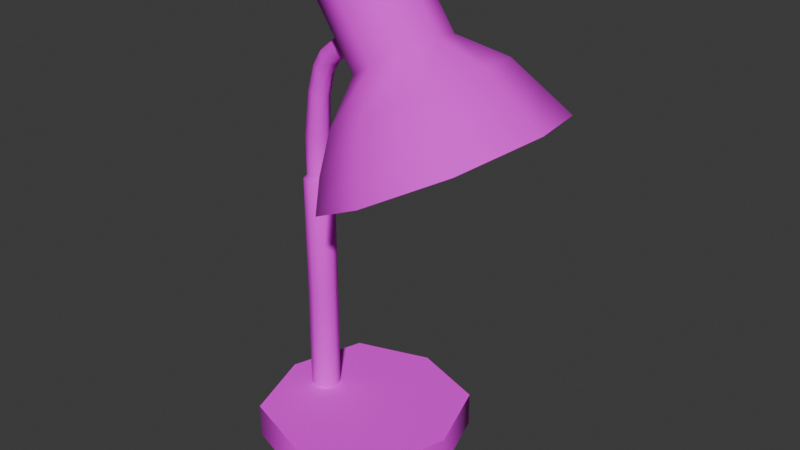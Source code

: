 # Source: desk_lamp.blend  (saved by Blender 4.4.30; exported with 4.5.12 LTS)
import bpy
from mathutils import Matrix  # noqa: F401  (used for matrix-valued properties, if any)

bpy.ops.wm.read_factory_settings(use_empty=True)
scene = bpy.context.scene
scene.name = 'Scene'

# ---- collections
col_collection = bpy.data.collections.new('Collection'); scene.collection.children.link(col_collection)

# ---- images (referenced by path relative to the original .blend; pixels are not part of the script)
import os
ASSET_DIR = os.environ.get("B2B_ASSET_DIR", "")  # directory of the original .blend (textures are referenced by path, not embedded)
HERE = os.path.dirname(os.path.abspath(__file__))  # packed textures are extracted next to this script under _unpacked/

def load_image(name, relpath, width, height, colorspace="sRGB"):
    """Load a texture the original file referenced (path relative to the .blend, or extracted next to this script)."""
    p = next((c for c in (os.path.join(HERE, relpath), os.path.join(ASSET_DIR, relpath)) if relpath and os.path.exists(c)), "")
    if p:
        img = bpy.data.images.load(p, check_existing=True)
        img.name = name
    else:  # same state as the original file: an image datablock whose file is absent (Cycles renders it pink)
        img = bpy.data.images.new(name, width, height)
        img.source = "FILE"
        img.filepath = "//" + (relpath or name)
    img.colorspace_settings.name = colorspace
    return img
img_desk_lamp = load_image('desk_lamp', 'desk_lamp.png', 1024, 1024, 'sRGB')

# ---- materials (node trees are filled in below, after node groups)
mat_desk_lamp = bpy.data.materials.new('desk_lamp')

# ---- material node trees
mat_desk_lamp.use_nodes = True; mat_desk_lamp.node_tree.nodes.clear()
_N = mat_desk_lamp.node_tree.nodes; _L = mat_desk_lamp.node_tree.links
n0 = _N.new('ShaderNodeBsdfPrincipled'); n0.name = 'Principled BSDF'; n0.location = (10, 300)
n0.inputs[2].default_value = 1.0
n1 = _N.new('ShaderNodeOutputMaterial'); n1.name = 'Material Output'; n1.location = (300, 300)
n2 = _N.new('ShaderNodeTexImage'); n2.name = 'Image Texture'; n2.location = (-280, 280)
n2.image = img_desk_lamp
_L.new(n0.outputs[0], n1.inputs[0])
_L.new(n2.outputs[0], n0.inputs[0])
n1.is_active_output = True

# ---- world
world_world = bpy.data.worlds.new('World'); scene.world = world_world
world_world.use_nodes = True; world_world.node_tree.nodes.clear()
_N = world_world.node_tree.nodes; _L = world_world.node_tree.links
n0 = _N.new('ShaderNodeOutputWorld'); n0.name = 'World Output'; n0.location = (300, 300)
n1 = _N.new('ShaderNodeBackground'); n1.name = 'Background'; n1.location = (10, 300)
n1.inputs[0].default_value = (0.05088, 0.05088, 0.05088, 1.0)
_L.new(n1.outputs[0], n0.inputs[0])
n0.is_active_output = True
world_world.color = (0.05088, 0.05088, 0.05088)
world_world.sun_shadow_jitter_overblur = 0.0

# ---- meshes
me_plane = bpy.data.meshes.new('Plane')
me_plane.from_pydata([(-0.4947, -0.2776, 0.0003253), (0.09782, -0.2776, 0.0003253), (-0.4947, 0.3148, 0.0003253), (0.09782, 0.3148, 0.0003253), (-0.5934, 0.0186, 0.0003253), (-0.1984, -0.3764, 0.0003253), (0.1966, 0.0186, 0.0003253), (-0.1984, 0.4136, 0.0003253), (-0.1984, 0.0186, 0.0003253), (-0.4947, -0.2776, 0.1377), (0.09782, -0.2776, 0.1377), (-0.4947, 0.3148, 0.1377), (0.09782, 0.3148, 0.1377), (-0.5934, 0.0186, 0.1377), (-0.1984, -0.3764, 0.1377), (0.1966, 0.0186, 0.1377), (-0.1984, 0.4136, 0.1377), (-0.1984, 0.0186, 0.1377), (-0.4531, -0.02235, 0.138), (-0.3712, -0.02235, 0.1373), (-0.4531, 0.05955, 0.138), (-0.3712, 0.05955, 0.1373), (-0.4667, 0.0186, 0.1382), (-0.4121, -0.03601, 0.1377), (-0.3575, 0.0186, 0.1372), (-0.4121, 0.0732, 0.1377), (0.5154, 0.02081, 1.453), (-0.4505, -0.02236, 0.5812), (-0.3686, -0.02236, 0.5807), (-0.4505, 0.05955, 0.5812), (-0.3686, 0.05955, 0.5807), (-0.4641, 0.0186, 0.5813), (-0.4095, -0.03601, 0.581), (-0.3549, 0.0186, 0.5807), (-0.4095, 0.0732, 0.581), (-0.4419, -0.01411, 1.226), (-0.4527, -0.02236, 1.053), (-0.3708, -0.02236, 1.054), (-0.4527, 0.05955, 1.053), (-0.3708, 0.05955, 1.054), (-0.4664, 0.0186, 1.053), (-0.4118, -0.03601, 1.054), (-0.3572, 0.0186, 1.054), (-0.4118, 0.0732, 1.054), (-0.4214, -0.01001, 1.403), (-0.3766, -0.01411, 1.222), (-0.4419, 0.05131, 1.226), (-0.3766, 0.05131, 1.222), (-0.4528, 0.0186, 1.226), (-0.4092, -0.02502, 1.224), (-0.3657, 0.0186, 1.222), (-0.4092, 0.06222, 1.224), (-0.3916, -0.01001, 1.504), (-0.3663, -0.01001, 1.387), (-0.4214, 0.04721, 1.403), (-0.3663, 0.04721, 1.387), (-0.4305, 0.0186, 1.406), (-0.3938, -0.01955, 1.395), (-0.3571, 0.0186, 1.385), (-0.3938, 0.05675, 1.395), (-0.3555, -0.01001, 1.563), (-0.3436, -0.01001, 1.473), (-0.3916, 0.04721, 1.504), (-0.3436, 0.04721, 1.473), (-0.3996, 0.0186, 1.51), (-0.3676, -0.01955, 1.489), (-0.3356, 0.0186, 1.468), (-0.3676, 0.05675, 1.489), (-0.2956, -0.01129, 1.612), (-0.3159, -0.01001, 1.522), (-0.3555, 0.04721, 1.563), (-0.3159, 0.04721, 1.522), (-0.362, 0.0186, 1.57), (-0.3357, -0.01955, 1.543), (-0.3093, 0.0186, 1.515), (-0.3357, 0.05675, 1.543), (-0.2248, -0.02179, 1.681), (-0.2581, -0.01129, 1.566), (-0.2956, 0.04849, 1.612), (-0.2581, 0.04849, 1.566), (-0.3019, 0.0186, 1.62), (-0.2769, -0.02125, 1.589), (-0.2519, 0.0186, 1.558), (-0.2769, 0.05845, 1.589), (-0.443, 0.04999, 1.067), (-0.1801, -0.02179, 1.614), (-0.2248, 0.05899, 1.681), (-0.1801, 0.05899, 1.614), (-0.2323, 0.0186, 1.692), (-0.2025, -0.03525, 1.647), (-0.1727, 0.0186, 1.602), (-0.2025, 0.07245, 1.647), (0.4278, -0.2759, 1.406), (-0.4534, 0.0186, 1.067), (-0.3802, -0.01279, 1.067), (-0.3697, 0.0186, 1.067), (-0.3802, 0.04999, 1.067), (-0.443, -0.01279, 1.067), (-0.4116, 0.06046, 1.067), (-0.4116, -0.02326, 1.067), (-0.1782, -0.02179, 1.955), (-0.2497, -0.02179, 1.917), (-0.1782, 0.05899, 1.955), (-0.2497, 0.05899, 1.917), (-0.1663, 0.0186, 1.961), (-0.2139, -0.03525, 1.936), (-0.2616, 0.0186, 1.911), (-0.2139, 0.07245, 1.936), (-0.2139, 0.0186, 1.936), (-0.1434, 0.0186, 1.918), (-0.1553, -0.02179, 1.911), (-0.191, -0.03525, 1.893), (-0.2268, -0.02179, 1.874), (-0.2387, 0.0186, 1.867), (-0.2268, 0.05899, 1.874), (-0.191, 0.07245, 1.893), (-0.1553, 0.05899, 1.911), (-0.03056, 0.0186, 1.951), (-0.06802, -0.1085, 1.932), (-0.1804, -0.1508, 1.872), (-0.2928, -0.1085, 1.813), (-0.3303, 0.0186, 1.793), (-0.2928, 0.1457, 1.813), (-0.1804, 0.188, 1.872), (-0.06802, 0.1457, 1.932), (0.1438, 0.0186, 1.7), (0.1069, -0.1085, 1.679), (-0.003746, -0.1508, 1.616), (-0.1144, -0.1085, 1.554), (-0.1513, 0.0186, 1.533), (-0.1144, 0.1457, 1.554), (-0.003746, 0.188, 1.616), (0.1069, 0.1457, 1.679), (0.4386, 0.0186, 1.558), (0.3298, 0.0186, 1.644), (0.2636, -0.2096, 1.607), (0.06484, -0.2857, 1.495), (-0.1339, -0.2096, 1.383), (-0.2001, 0.0186, 1.345), (-0.1339, 0.2468, 1.383), (0.06484, 0.3229, 1.495), (0.2636, 0.2468, 1.607), (0.5497, 0.02076, 1.472), (0.3567, -0.2634, 1.512), (0.1112, -0.3574, 1.373), (-0.1343, -0.2634, 1.235), (-0.2162, 0.0186, 1.188), (-0.1343, 0.3006, 1.235), (0.1112, 0.3946, 1.373), (0.3567, 0.3006, 1.512), (0.4534, -0.3052, 1.42), (0.167, -0.4136, 1.264), (-0.1189, -0.3045, 1.108), (-0.2134, 0.02177, 1.055), (-0.1171, 0.3478, 1.106), (0.1693, 0.4561, 1.262), (0.4552, 0.347, 1.419), (0.1353, 0.3929, 1.33), (0.1671, -0.3745, 1.264), (-0.09308, -0.2752, 1.122), (-0.1791, 0.02173, 1.073), (-0.0915, 0.3184, 1.12), (0.1692, 0.417, 1.262), (0.4294, 0.3178, 1.405), (0.3796, 0.2997, 1.464), (-0.1918, 0.0217, 1.153), (-0.1095, 0.3003, 1.197), (0.1333, -0.3504, 1.332), (-0.111, -0.2571, 1.198), (0.4604, 0.02084, 1.509), (0.3781, -0.2578, 1.465), (0.1343, 0.02127, 1.331)], [], [(8, 7, 3, 6), (4, 2, 7, 8), (0, 4, 8, 5), (5, 8, 6, 1), (17, 15, 12, 16), (13, 17, 16, 11), (9, 14, 17, 13), (14, 10, 15, 17), (4, 0, 9, 13), (3, 7, 16, 12), (0, 5, 14, 9), (7, 2, 11, 16), (5, 1, 10, 14), (1, 6, 15, 10), (2, 4, 13, 11), (6, 3, 12, 15), (161, 162, 157, 166), (92, 158, 167, 170), (162, 163, 164, 157), (158, 159, 168, 167), (31, 27, 36, 40), (33, 30, 39, 42), (29, 31, 40, 38), (28, 33, 42, 37), (21, 25, 34, 30), (18, 23, 32, 27), (25, 20, 29, 34), (23, 19, 28, 32), (19, 24, 33, 28), (20, 22, 31, 29), (24, 21, 30, 33), (22, 18, 27, 31), (93, 97, 35, 48), (95, 96, 47, 50), (84, 93, 48, 46), (94, 95, 50, 45), (30, 34, 43, 39), (27, 32, 41, 36), (34, 29, 38, 43), (32, 28, 37, 41), (45, 50, 58, 53), (49, 45, 53, 57), (51, 46, 54, 59), (35, 49, 57, 44), (96, 98, 51, 47), (97, 99, 49, 35), (98, 84, 46, 51), (99, 94, 45, 49), (59, 54, 62, 67), (44, 57, 65, 52), (55, 59, 67, 63), (56, 44, 52, 64), (46, 48, 56, 54), (50, 47, 55, 58), (48, 35, 44, 56), (47, 51, 59, 55), (64, 52, 60, 72), (66, 63, 71, 74), (62, 64, 72, 70), (61, 66, 74, 69), (57, 53, 61, 65), (53, 58, 66, 61), (54, 56, 64, 62), (58, 55, 63, 66), (74, 71, 79, 82), (70, 72, 80, 78), (69, 74, 82, 77), (73, 69, 77, 81), (63, 67, 75, 71), (52, 65, 73, 60), (67, 62, 70, 75), (65, 61, 69, 73), (81, 77, 85, 89), (83, 78, 86, 91), (68, 81, 89, 76), (79, 83, 91, 87), (72, 60, 68, 80), (71, 75, 83, 79), (60, 73, 81, 68), (75, 70, 78, 83), (142, 150, 92, 26), (153, 154, 161, 160), (156, 142, 26, 163), (152, 153, 160, 159), (77, 82, 90, 85), (78, 80, 88, 86), (82, 79, 87, 90), (80, 68, 76, 88), (41, 37, 94, 99), (43, 38, 84, 98), (36, 41, 99, 97), (39, 43, 98, 96), (37, 42, 95, 94), (38, 40, 93, 84), (42, 39, 96, 95), (40, 36, 97, 93), (108, 107, 103, 106), (104, 102, 107, 108), (100, 104, 108, 105), (105, 108, 106, 101), (110, 111, 119, 118), (114, 115, 123, 122), (109, 110, 118, 117), (113, 114, 122, 121), (107, 102, 116, 115), (105, 101, 112, 111), (101, 106, 113, 112), (102, 104, 109, 116), (106, 103, 114, 113), (104, 100, 110, 109), (103, 107, 115, 114), (100, 105, 111, 110), (122, 123, 131, 130), (117, 118, 126, 125), (121, 122, 130, 129), (124, 117, 125, 132), (115, 116, 124, 123), (111, 112, 120, 119), (112, 113, 121, 120), (116, 109, 117, 124), (131, 132, 141, 140), (126, 127, 136, 135), (130, 131, 140, 139), (125, 126, 135, 134), (118, 119, 127, 126), (123, 124, 132, 131), (119, 120, 128, 127), (120, 121, 129, 128), (134, 135, 143, 133), (138, 139, 147, 146), (141, 134, 133, 149), (137, 138, 146, 145), (127, 128, 137, 136), (128, 129, 138, 137), (132, 125, 134, 141), (129, 130, 139, 138), (146, 147, 154, 153), (149, 133, 142, 156), (145, 146, 153, 152), (144, 145, 152, 151), (139, 140, 148, 147), (135, 136, 144, 143), (140, 141, 149, 148), (136, 137, 145, 144), (151, 152, 159, 158), (155, 156, 163, 162), (150, 151, 158, 92), (154, 155, 162, 161), (133, 143, 150, 142), (147, 148, 155, 154), (143, 144, 151, 150), (148, 149, 156, 155), (167, 168, 165, 171), (170, 167, 171, 169), (169, 171, 157, 164), (171, 165, 166, 157), (26, 92, 170, 169), (160, 161, 166, 165), (163, 26, 169, 164), (159, 160, 165, 168)])
me_plane.polygons.foreach_set('use_smooth', [True] * 160)
_k = set([(0, 4), (0, 5), (1, 5), (1, 6), (2, 4), (2, 7), (3, 6), (3, 7), (9, 13), (9, 14), (10, 14), (10, 15), (11, 13), (11, 16), (12, 15), (12, 16), (26, 92), (26, 163), (92, 158), (100, 104), (100, 105), (101, 105), (101, 106), (102, 104), (102, 107), (103, 106), (103, 107), (109, 110), (109, 116), (110, 111), (111, 112), (112, 113), (113, 114), (114, 115), (115, 116), (117, 118), (117, 124), (118, 119), (119, 120), (120, 121), (121, 122), (122, 123), (123, 124), (142, 150), (142, 156), (150, 151), (151, 152), (152, 153), (153, 154), (154, 155), (155, 156), (157, 164), (157, 166), (158, 159), (159, 160), (160, 161), (161, 162), (162, 163), (164, 169), (165, 166), (165, 168), (167, 168), (167, 170), (169, 170)])
me_plane.attributes.new('sharp_edge', 'BOOLEAN', 'EDGE').data.foreach_set('value', [ (min(e.vertices), max(e.vertices)) in _k for e in me_plane.edges])
_uv = me_plane.uv_layers.new(name='UVMap')
_uv.uv.foreach_set('vector', [0.7737, 0.5315, 0.9224, 0.4819, 0.9224, 0.6058, 0.8232, 0.6802, 0.7241, 0.3828, 0.848, 0.3828, 0.9224, 0.4819, 0.7737, 0.5315, 0.625, 0.4571, 0.7241, 0.3828, 0.7737, 0.5315, 0.625, 0.581, 0.625, 0.581, 0.7737, 0.5315, 0.8232, 0.6802, 0.6993, 0.6802, 0.7737, 0.8375, 0.9224, 0.788, 0.9224, 0.9119, 0.8232, 0.9862, 0.625, 0.8871, 0.7737, 0.8375, 0.8232, 0.9862, 0.6993, 0.9862, 0.625, 0.7632, 0.7241, 0.6889, 0.7737, 0.8375, 0.625, 0.8871, 0.7241, 0.6889, 0.848, 0.6889, 0.9224, 0.788, 0.7737, 0.8375, 0.004351, 0.9956, 0.004351, 0.8717, 0.05886, 0.8717, 0.05886, 0.9956, 0.004351, 0.3761, 0.004351, 0.2522, 0.05886, 0.2522, 0.05886, 0.3761, 0.004351, 0.8717, 0.004351, 0.7478, 0.05886, 0.7478, 0.05886, 0.8717, 0.004351, 0.2522, 0.004351, 0.1283, 0.05886, 0.1283, 0.05886, 0.2522, 0.004351, 0.7478, 0.004351, 0.6239, 0.05886, 0.6239, 0.05886, 0.7478, 0.004351, 0.6239, 0.004351, 0.5, 0.05886, 0.5, 0.05886, 0.6239, 0.004351, 0.1283, 0.004351, 0.004351, 0.05886, 0.004351, 0.05886, 0.1283, 0.004351, 0.5, 0.004351, 0.3761, 0.05886, 0.3761, 0.05886, 0.5, 0.8896, 0.3554, 0.7556, 0.3592, 0.7643, 0.3261, 0.8746, 0.3263, 0.7353, 0.02148, 0.875, 0.02652, 0.8607, 0.05751, 0.7482, 0.05563, 0.7556, 0.3592, 0.6444, 0.2741, 0.6762, 0.2559, 0.7643, 0.3261, 0.875, 0.02652, 0.9759, 0.1145, 0.9459, 0.1273, 0.8607, 0.05751, 0.4802, 0.1798, 0.4974, 0.1794, 0.5027, 0.3482, 0.4869, 0.3515, 0.548, 0.1788, 0.5648, 0.1789, 0.5632, 0.3472, 0.548, 0.3478, 0.5987, 0.1794, 0.6159, 0.1798, 0.6091, 0.3515, 0.5934, 0.3482, 0.5313, 0.1789, 0.548, 0.1788, 0.548, 0.3478, 0.5329, 0.3472, 0.5651, 0.004372, 0.5822, 0.004433, 0.5819, 0.1791, 0.5648, 0.1789, 0.4969, 0.004502, 0.5139, 0.004428, 0.5142, 0.1791, 0.4974, 0.1794, 0.5822, 0.004433, 0.5992, 0.00451, 0.5987, 0.1794, 0.5819, 0.1791, 0.5139, 0.004428, 0.531, 0.004369, 0.5313, 0.1789, 0.5142, 0.1791, 0.531, 0.004369, 0.548, 0.004351, 0.548, 0.1788, 0.5313, 0.1789, 0.5992, 0.00451, 0.6163, 0.004561, 0.6159, 0.1798, 0.5987, 0.1794, 0.548, 0.004351, 0.5651, 0.004372, 0.5648, 0.1789, 0.548, 0.1788, 0.4798, 0.00455, 0.4969, 0.004502, 0.4974, 0.1794, 0.4802, 0.1798, 0.4897, 0.358, 0.5036, 0.3559, 0.5065, 0.4239, 0.4923, 0.4245, 0.548, 0.3545, 0.563, 0.3551, 0.5619, 0.4233, 0.548, 0.4232, 0.5924, 0.3559, 0.6063, 0.358, 0.6037, 0.4245, 0.5895, 0.4239, 0.533, 0.3551, 0.548, 0.3545, 0.548, 0.4232, 0.5341, 0.4233, 0.5648, 0.1789, 0.5819, 0.1791, 0.5782, 0.3482, 0.5632, 0.3472, 0.4974, 0.1794, 0.5142, 0.1791, 0.5178, 0.3481, 0.5027, 0.3482, 0.5819, 0.1791, 0.5987, 0.1794, 0.5934, 0.3482, 0.5782, 0.3482, 0.5142, 0.1791, 0.5313, 0.1789, 0.5329, 0.3472, 0.5178, 0.3481, 0.5341, 0.4233, 0.548, 0.4232, 0.548, 0.4942, 0.5344, 0.4945, 0.5202, 0.4235, 0.5341, 0.4233, 0.5344, 0.4945, 0.5212, 0.4955, 0.5758, 0.4235, 0.5895, 0.4239, 0.5874, 0.4964, 0.5748, 0.4955, 0.5065, 0.4239, 0.5202, 0.4235, 0.5212, 0.4955, 0.5086, 0.4964, 0.563, 0.3551, 0.5779, 0.3548, 0.5758, 0.4235, 0.5619, 0.4233, 0.5036, 0.3559, 0.5181, 0.3548, 0.5202, 0.4235, 0.5065, 0.4239, 0.5779, 0.3548, 0.5924, 0.3559, 0.5895, 0.4239, 0.5758, 0.4235, 0.5181, 0.3548, 0.533, 0.3551, 0.5341, 0.4233, 0.5202, 0.4235, 0.5748, 0.4955, 0.5874, 0.4964, 0.5889, 0.5392, 0.5763, 0.5379, 0.5086, 0.4964, 0.5212, 0.4955, 0.5197, 0.5379, 0.5071, 0.5392, 0.5617, 0.4945, 0.5748, 0.4955, 0.5763, 0.5379, 0.5627, 0.5362, 0.4964, 0.4968, 0.5086, 0.4964, 0.5071, 0.5392, 0.4951, 0.5393, 0.5895, 0.4239, 0.6037, 0.4245, 0.5997, 0.4968, 0.5874, 0.4964, 0.548, 0.4232, 0.5619, 0.4233, 0.5617, 0.4945, 0.548, 0.4942, 0.4923, 0.4245, 0.5065, 0.4239, 0.5086, 0.4964, 0.4964, 0.4968, 0.5619, 0.4233, 0.5758, 0.4235, 0.5748, 0.4955, 0.5617, 0.4945, 0.4951, 0.5393, 0.5071, 0.5392, 0.5057, 0.5665, 0.4938, 0.5665, 0.548, 0.5358, 0.5627, 0.5362, 0.5632, 0.5643, 0.548, 0.5637, 0.5889, 0.5392, 0.6009, 0.5393, 0.6022, 0.5665, 0.5904, 0.5665, 0.5333, 0.5362, 0.548, 0.5358, 0.548, 0.5637, 0.5328, 0.5643, 0.5212, 0.4955, 0.5344, 0.4945, 0.5333, 0.5362, 0.5197, 0.5379, 0.5344, 0.4945, 0.548, 0.4942, 0.548, 0.5358, 0.5333, 0.5362, 0.5874, 0.4964, 0.5997, 0.4968, 0.6009, 0.5393, 0.5889, 0.5392, 0.548, 0.4942, 0.5617, 0.4945, 0.5627, 0.5362, 0.548, 0.5358, 0.548, 0.5637, 0.5632, 0.5643, 0.5625, 0.5994, 0.548, 0.5996, 0.5904, 0.5665, 0.6022, 0.5665, 0.6028, 0.5968, 0.5899, 0.5981, 0.5328, 0.5643, 0.548, 0.5637, 0.548, 0.5996, 0.5335, 0.5994, 0.5185, 0.5656, 0.5328, 0.5643, 0.5335, 0.5994, 0.5195, 0.5989, 0.5627, 0.5362, 0.5763, 0.5379, 0.5775, 0.5656, 0.5632, 0.5643, 0.5071, 0.5392, 0.5197, 0.5379, 0.5185, 0.5656, 0.5057, 0.5665, 0.5763, 0.5379, 0.5889, 0.5392, 0.5904, 0.5665, 0.5775, 0.5656, 0.5197, 0.5379, 0.5333, 0.5362, 0.5328, 0.5643, 0.5185, 0.5656, 0.5195, 0.5989, 0.5335, 0.5994, 0.5322, 0.6384, 0.5161, 0.6385, 0.5765, 0.5989, 0.5899, 0.5981, 0.5963, 0.6379, 0.58, 0.6385, 0.5061, 0.5981, 0.5195, 0.5989, 0.5161, 0.6385, 0.4997, 0.6379, 0.5625, 0.5994, 0.5765, 0.5989, 0.58, 0.6385, 0.5638, 0.6384, 0.4938, 0.5665, 0.5057, 0.5665, 0.5061, 0.5981, 0.4932, 0.5968, 0.5632, 0.5643, 0.5775, 0.5656, 0.5765, 0.5989, 0.5625, 0.5994, 0.5057, 0.5665, 0.5185, 0.5656, 0.5195, 0.5989, 0.5061, 0.5981, 0.5775, 0.5656, 0.5904, 0.5665, 0.5899, 0.5981, 0.5765, 0.5989, 0.625, 0.1244, 0.7277, 0.004351, 0.7353, 0.02148, 0.6406, 0.1301, 0.992, 0.2562, 0.8974, 0.3713, 0.8896, 0.3554, 0.9773, 0.2509, 0.6277, 0.2825, 0.625, 0.1244, 0.6406, 0.1301, 0.6444, 0.2741, 0.992, 0.1072, 0.992, 0.2562, 0.9773, 0.2509, 0.9759, 0.1145, 0.5335, 0.5994, 0.548, 0.5996, 0.548, 0.638, 0.5322, 0.6384, 0.5899, 0.5981, 0.6028, 0.5968, 0.6124, 0.6348, 0.5963, 0.6379, 0.548, 0.5996, 0.5625, 0.5994, 0.5638, 0.6384, 0.548, 0.638, 0.4932, 0.5968, 0.5061, 0.5981, 0.4997, 0.6379, 0.4836, 0.6348, 0.5178, 0.3481, 0.5329, 0.3472, 0.533, 0.3551, 0.5181, 0.3548, 0.5782, 0.3482, 0.5934, 0.3482, 0.5924, 0.3559, 0.5779, 0.3548, 0.5027, 0.3482, 0.5178, 0.3481, 0.5181, 0.3548, 0.5036, 0.3559, 0.5632, 0.3472, 0.5782, 0.3482, 0.5779, 0.3548, 0.563, 0.3551, 0.5329, 0.3472, 0.548, 0.3478, 0.548, 0.3545, 0.533, 0.3551, 0.5934, 0.3482, 0.6091, 0.3515, 0.6063, 0.358, 0.5924, 0.3559, 0.548, 0.3478, 0.5632, 0.3472, 0.563, 0.3551, 0.548, 0.3545, 0.4869, 0.3515, 0.5027, 0.3482, 0.5036, 0.3559, 0.4897, 0.358, 0.1368, 0.8714, 0.1343, 0.8793, 0.1287, 0.8755, 0.1289, 0.8688, 0.1447, 0.874, 0.141, 0.8795, 0.1343, 0.8793, 0.1368, 0.8714, 0.1447, 0.8676, 0.1447, 0.874, 0.1368, 0.8714, 0.1397, 0.8632, 0.1397, 0.8632, 0.1368, 0.8714, 0.1289, 0.8688, 0.1327, 0.8631, 0.1589, 0.8594, 0.1438, 0.8485, 0.1571, 0.8005, 0.2069, 0.8334, 0.1156, 0.8822, 0.1291, 0.8952, 0.1134, 0.9419, 0.06756, 0.9062, 0.1613, 0.879, 0.1589, 0.8594, 0.2069, 0.8334, 0.2092, 0.8945, 0.1134, 0.8639, 0.1156, 0.8822, 0.06756, 0.9062, 0.06756, 0.8489, 0.1343, 0.8793, 0.141, 0.8795, 0.1479, 0.893, 0.1291, 0.8952, 0.1397, 0.8632, 0.1327, 0.8631, 0.1261, 0.8506, 0.1438, 0.8485, 0.1327, 0.8631, 0.1289, 0.8688, 0.1134, 0.8639, 0.1261, 0.8506, 0.141, 0.8795, 0.1447, 0.874, 0.1613, 0.879, 0.1479, 0.893, 0.1289, 0.8688, 0.1287, 0.8755, 0.1156, 0.8822, 0.1134, 0.8639, 0.1447, 0.874, 0.1447, 0.8676, 0.1589, 0.8594, 0.1613, 0.879, 0.1287, 0.8755, 0.1343, 0.8793, 0.1291, 0.8952, 0.1156, 0.8822, 0.1447, 0.8676, 0.1397, 0.8632, 0.1438, 0.8485, 0.1589, 0.8594, 0.445, 0.2639, 0.4209, 0.3059, 0.2859, 0.2606, 0.3209, 0.2045, 0.396, 0.3977, 0.4028, 0.4444, 0.2668, 0.4674, 0.2575, 0.3978, 0.4711, 0.2177, 0.445, 0.2639, 0.3209, 0.2045, 0.3598, 0.1601, 0.4028, 0.351, 0.396, 0.3977, 0.2575, 0.3978, 0.2667, 0.3281, 0.1291, 0.8952, 0.1479, 0.893, 0.1726, 0.9422, 0.1134, 0.9419, 0.1438, 0.8485, 0.1261, 0.8506, 0.1008, 0.8036, 0.1571, 0.8005, 0.1261, 0.8506, 0.1134, 0.8639, 0.06756, 0.8489, 0.1008, 0.8036, 0.1479, 0.893, 0.1613, 0.879, 0.2092, 0.8945, 0.1726, 0.9422, 0.2859, 0.2606, 0.2667, 0.3281, 0.1748, 0.3073, 0.2086, 0.2229, 0.2668, 0.4674, 0.286, 0.5348, 0.2089, 0.5723, 0.1751, 0.4882, 0.3209, 0.2045, 0.2859, 0.2606, 0.2086, 0.2229, 0.257, 0.1457, 0.2575, 0.3978, 0.2668, 0.4674, 0.1751, 0.4882, 0.1694, 0.3979, 0.4028, 0.4444, 0.421, 0.4895, 0.286, 0.5348, 0.2668, 0.4674, 0.4209, 0.3059, 0.4028, 0.351, 0.2667, 0.3281, 0.2859, 0.2606, 0.421, 0.4895, 0.445, 0.5315, 0.3209, 0.5908, 0.286, 0.5348, 0.445, 0.5315, 0.4711, 0.5778, 0.3597, 0.6353, 0.3209, 0.5908, 0.1694, 0.3979, 0.1751, 0.4882, 0.1252, 0.5045, 0.117, 0.398, 0.3286, 0.09803, 0.257, 0.1457, 0.2201, 0.1031, 0.3077, 0.04682, 0.1748, 0.3073, 0.1694, 0.3979, 0.117, 0.398, 0.1246, 0.2912, 0.257, 0.6494, 0.3283, 0.6974, 0.3071, 0.7485, 0.22, 0.6918, 0.286, 0.5348, 0.3209, 0.5908, 0.257, 0.6494, 0.2089, 0.5723, 0.3209, 0.5908, 0.3597, 0.6353, 0.3283, 0.6974, 0.257, 0.6494, 0.2667, 0.3281, 0.2575, 0.3978, 0.1694, 0.3979, 0.1748, 0.3073, 0.3598, 0.1601, 0.3209, 0.2045, 0.257, 0.1457, 0.3286, 0.09803, 0.3077, 0.04682, 0.2201, 0.1031, 0.1862, 0.06864, 0.2875, 0.004351, 0.1246, 0.2912, 0.117, 0.398, 0.06756, 0.3974, 0.07558, 0.2788, 0.22, 0.6918, 0.3071, 0.7485, 0.2884, 0.7918, 0.188, 0.7261, 0.1634, 0.6032, 0.22, 0.6918, 0.188, 0.7261, 0.122, 0.6263, 0.257, 0.1457, 0.2086, 0.2229, 0.1629, 0.1918, 0.2201, 0.1031, 0.1751, 0.4882, 0.2089, 0.5723, 0.1634, 0.6032, 0.1252, 0.5045, 0.2086, 0.2229, 0.1748, 0.3073, 0.1246, 0.2912, 0.1629, 0.1918, 0.2089, 0.5723, 0.257, 0.6494, 0.22, 0.6918, 0.1634, 0.6032, 0.8807, 0.01198, 0.992, 0.1072, 0.9759, 0.1145, 0.875, 0.02652, 0.7507, 0.3741, 0.6277, 0.2825, 0.6444, 0.2741, 0.7556, 0.3592, 0.7277, 0.004351, 0.8807, 0.01198, 0.875, 0.02652, 0.7353, 0.02148, 0.8974, 0.3713, 0.7507, 0.3741, 0.7556, 0.3592, 0.8896, 0.3554, 0.117, 0.398, 0.1252, 0.5045, 0.07736, 0.5159, 0.06756, 0.3974, 0.2201, 0.1031, 0.1629, 0.1918, 0.1198, 0.1682, 0.1862, 0.06864, 0.1252, 0.5045, 0.1634, 0.6032, 0.122, 0.6263, 0.07736, 0.5159, 0.1629, 0.1918, 0.1246, 0.2912, 0.07558, 0.2788, 0.1198, 0.1682, 0.8607, 0.05751, 0.9459, 0.1273, 0.942, 0.2381, 0.8111, 0.1913, 0.7482, 0.05563, 0.8607, 0.05751, 0.8111, 0.1913, 0.6774, 0.1432, 0.6774, 0.1432, 0.8111, 0.1913, 0.7643, 0.3261, 0.6762, 0.2559, 0.8111, 0.1913, 0.942, 0.2381, 0.8746, 0.3263, 0.7643, 0.3261, 0.6406, 0.1301, 0.7353, 0.02148, 0.7482, 0.05563, 0.6774, 0.1432, 0.9773, 0.2509, 0.8896, 0.3554, 0.8746, 0.3263, 0.942, 0.2381, 0.6444, 0.2741, 0.6406, 0.1301, 0.6774, 0.1432, 0.6762, 0.2559, 0.9759, 0.1145, 0.9773, 0.2509, 0.942, 0.2381, 0.9459, 0.1273])
me_plane.materials.append(mat_desk_lamp)
me_plane.update()
me_plane.normals_split_custom_set([tuple(v) for v in zip(*[iter([0.0, 0.0, -1.0, 0.0, 0.0, -1.0, 0.0, 0.0, -1.0, 0.0, 0.0, -1.0, 0.0, 0.0, -1.0, 0.0, 0.0, -1.0, 0.0, 0.0, -1.0, 0.0, 0.0, -1.0, 0.0, 0.0, -1.0, 0.0, 0.0, -1.0, 0.0, 0.0, -1.0, 0.0, 0.0, -1.0, 0.0, 0.0, -1.0, 0.0, 0.0, -1.0, 0.0, 0.0, -1.0, 0.0, 0.0, -1.0, 0.0, 0.0, 1.0, 3.979e-09, 0.0, 1.0, 7.959e-09, 0.0, 1.0, 0.0, 0.0, 1.0, -3.979e-09, 0.0, 1.0, 0.0, 0.0, 1.0, 0.0, 0.0, 1.0, -7.959e-09, 0.0, 1.0, 0.0, 0.0, 1.0, 0.0, 0.0, 1.0, 0.0, 0.0, 1.0, -3.979e-09, 0.0, 1.0, 0.0, 0.0, 1.0, 0.0, 0.0, 1.0, 3.979e-09, 0.0, 1.0, 0.0, 0.0, 1.0, -1.0, 0.0, 0.0, -0.7071, -0.7071, 0.0, -0.7071, -0.7071, 0.0, -1.0, 0.0, 0.0, 0.7071, 0.7071, 0.0, 0.0, 1.0, 0.0, 0.0, 1.0, 0.0, 0.7071, 0.7071, 0.0, -0.7071, -0.7071, 0.0, 0.0, -1.0, 0.0, 0.0, -1.0, 0.0, -0.7071, -0.7071, 0.0, 0.0, 1.0, 0.0, -0.7071, 0.7071, 0.0, -0.7071, 0.7071, 0.0, 0.0, 1.0, 0.0, 0.0, -1.0, 0.0, 0.7071, -0.7071, 0.0, 0.7071, -0.7071, 0.0, 0.0, -1.0, 0.0, 0.7071, -0.7071, 0.0, 1.0, 0.0, 0.0, 1.0, 0.0, 0.0, 0.7071, -0.7071, 0.0, -0.7071, 0.7071, 0.0, -1.0, 0.0, 0.0, -1.0, 0.0, 0.0, -0.7071, 0.7071, 0.0, 1.0, 0.0, 0.0, 0.7071, 0.7071, 0.0, 0.7071, 0.7071, 0.0, 1.0, 0.0, 0.0, 0.7492, -0.6621, 0.01941, 0.1503, -0.9527, -0.2643, 0.1382, -0.9528, -0.2704, 0.7416, -0.6707, 0.01558, -0.4451, 0.6789, -0.5839, 0.1526, 0.9524, -0.2639, 0.1405, 0.9526, -0.27, -0.453, 0.6702, -0.5879, 0.1503, -0.9527, -0.2643, -0.4452, -0.6792, -0.5835, -0.4547, -0.6687, -0.5883, 0.1382, -0.9528, -0.2704, 0.1526, 0.9524, -0.2639, 0.7524, 0.6584, 0.02046, 0.7433, 0.6688, 0.01585, 0.1405, 0.9526, -0.27, -1.0, 9.989e-09, 0.0005251, -0.7064, -0.7079, 0.0003754, -0.6639, -0.661, 0.3498, -0.938, 2.236e-07, 0.3465, 1.0, 5.005e-09, -0.0005434, 0.7079, 0.7064, -0.00038, 0.6599, 0.6628, 0.354, 0.9361, 1.144e-08, 0.3516, -0.7064, 0.7079, 0.0003755, -1.0, 9.989e-09, 0.0005251, -0.938, 2.236e-07, 0.3465, -0.6639, 0.661, 0.3498, 0.7079, -0.7064, -0.0003802, 1.0, 5.005e-09, -0.0005434, 0.9361, 1.144e-08, 0.3516, 0.6599, -0.6628, 0.354, 0.7075, 0.7067, -0.004134, 0.0005509, 1.0, -3.145e-06, 0.001067, 1.0, 5.073e-06, 0.7079, 0.7064, -0.00038, -0.7067, -0.7075, 0.004129, 0.0005508, -1.0, -3.414e-06, 0.001067, -1.0, 4.812e-06, -0.7064, -0.7079, 0.0003754, 0.0005509, 1.0, -3.145e-06, -0.7067, 0.7075, 0.004129, -0.7064, 0.7079, 0.0003755, 0.001067, 1.0, 5.073e-06, 0.0005508, -1.0, -3.414e-06, 0.7075, -0.7067, -0.004134, 0.7079, -0.7064, -0.0003802, 0.001067, -1.0, 4.812e-06, 0.7075, -0.7067, -0.004134, 1.0, 2.001e-08, -0.005843, 1.0, 5.005e-09, -0.0005434, 0.7079, -0.7064, -0.0003802, -0.7067, 0.7075, 0.004129, -1.0, 1.999e-08, 0.005843, -1.0, 9.989e-09, 0.0005251, -0.7064, 0.7079, 0.0003755, 1.0, 2.001e-08, -0.005843, 0.7075, 0.7067, -0.004134, 0.7079, 0.7064, -0.00038, 1.0, 5.005e-09, -0.0005434, -1.0, 1.999e-08, 0.005843, -0.7067, -0.7075, 0.004129, -0.7064, -0.7079, 0.0003754, -1.0, 9.989e-09, 0.0005251, -0.915, 1.936e-07, 0.4035, -0.6392, -0.6365, 0.4317, -0.7109, -0.7016, 0.04854, -0.998, -1.52e-08, 0.06344, 0.921, 5.479e-08, 0.3895, 0.6397, 0.6422, 0.4224, 0.7032, 0.7106, -0.02441, 0.9992, -4.984e-08, -0.03962, -0.6391, 0.6365, 0.4317, -0.915, 1.936e-07, 0.4035, -0.998, -1.52e-08, 0.06344, -0.7109, 0.7016, 0.04854, 0.6397, -0.6422, 0.4224, 0.921, 5.479e-08, 0.3895, 0.9992, -4.984e-08, -0.03962, 0.7032, -0.7106, -0.02442, 0.7079, 0.7064, -0.00038, 0.001067, 1.0, 5.073e-06, -0.002581, 0.9371, 0.349, 0.6599, 0.6628, 0.354, -0.7064, -0.7079, 0.0003754, 0.001067, -1.0, 4.812e-06, -0.002581, -0.9371, 0.349, -0.6639, -0.661, 0.3498, 0.001067, 1.0, 5.073e-06, -0.7064, 0.7079, 0.0003755, -0.6639, 0.661, 0.3498, -0.002581, 0.9371, 0.349, 0.001067, -1.0, 4.812e-06, 0.7079, -0.7064, -0.0003802, 0.6599, -0.6628, 0.354, -0.002581, -0.9371, 0.349, 0.7032, -0.7106, -0.02442, 0.9992, -4.984e-08, -0.03962, 0.9884, 5.41e-08, -0.1516, 0.6897, -0.7169, -0.102, -0.0053, -0.9999, 0.01075, 0.7032, -0.7106, -0.02442, 0.6897, -0.7169, -0.102, -0.01561, -0.9997, 0.01871, -0.0053, 0.9999, 0.01075, -0.7109, 0.7016, 0.04854, -0.7068, 0.691, 0.1514, -0.01561, 0.9997, 0.01871, -0.7109, -0.7016, 0.04854, -0.0053, -0.9999, 0.01075, -0.01561, -0.9997, 0.01871, -0.7068, -0.691, 0.1514, 0.6397, 0.6422, 0.4224, -0.002513, 0.918, 0.3965, -0.0053, 0.9999, 0.01075, 0.7032, 0.7106, -0.02441, -0.6392, -0.6365, 0.4317, -0.002514, -0.918, 0.3965, -0.0053, -0.9999, 0.01075, -0.7109, -0.7016, 0.04854, -0.002513, 0.918, 0.3965, -0.6391, 0.6365, 0.4317, -0.7109, 0.7016, 0.04854, -0.0053, 0.9999, 0.01075, -0.002514, -0.918, 0.3965, 0.6397, -0.6422, 0.4224, 0.7032, -0.7106, -0.02442, -0.0053, -0.9999, 0.01075, -0.01561, 0.9997, 0.01871, -0.7068, 0.691, 0.1514, -0.6644, 0.6866, 0.2953, -0.0251, 0.9996, 0.008446, -0.7068, -0.691, 0.1514, -0.01561, -0.9997, 0.01871, -0.0251, -0.9996, 0.008446, -0.6644, -0.6866, 0.2953, 0.6897, 0.7169, -0.102, -0.01561, 0.9997, 0.01871, -0.0251, 0.9996, 0.008446, 0.6396, 0.7228, -0.2615, -0.9787, 1.376e-07, 0.2051, -0.7068, -0.691, 0.1514, -0.6644, -0.6866, 0.2953, -0.9113, -4.137e-08, 0.4117, -0.7109, 0.7016, 0.04854, -0.998, -1.52e-08, 0.06344, -0.9787, 1.376e-07, 0.2051, -0.7068, 0.691, 0.1514, 0.9992, -4.984e-08, -0.03962, 0.7032, 0.7106, -0.02441, 0.6897, 0.7169, -0.102, 0.9884, 5.41e-08, -0.1516, -0.998, -1.52e-08, 0.06344, -0.7109, -0.7016, 0.04854, -0.7068, -0.691, 0.1514, -0.9787, 1.376e-07, 0.2051, 0.7032, 0.7106, -0.02441, -0.0053, 0.9999, 0.01075, -0.01561, 0.9997, 0.01871, 0.6897, 0.7169, -0.102, -0.9113, -4.137e-08, 0.4117, -0.6644, -0.6866, 0.2953, -0.5538, -0.6837, 0.4752, -0.753, -2.824e-07, 0.658, 0.9286, 3.139e-07, -0.3711, 0.6396, 0.7228, -0.2615, 0.5038, 0.7376, -0.4497, 0.7537, 3.919e-08, -0.6572, -0.6644, 0.6866, 0.2953, -0.9113, -4.137e-08, 0.4117, -0.753, -2.824e-07, 0.658, -0.5538, 0.6837, 0.4752, 0.6396, -0.7228, -0.2615, 0.9286, 3.139e-07, -0.3711, 0.7537, 3.919e-08, -0.6572, 0.5038, -0.7376, -0.4497, -0.01561, -0.9997, 0.01871, 0.6897, -0.7169, -0.102, 0.6396, -0.7228, -0.2615, -0.0251, -0.9996, 0.008446, 0.6897, -0.7169, -0.102, 0.9884, 5.41e-08, -0.1516, 0.9286, 3.139e-07, -0.3711, 0.6396, -0.7228, -0.2615, -0.7068, 0.691, 0.1514, -0.9787, 1.376e-07, 0.2051, -0.9113, -4.137e-08, 0.4117, -0.6644, 0.6866, 0.2953, 0.9884, 5.41e-08, -0.1516, 0.6897, 0.7169, -0.102, 0.6396, 0.7228, -0.2615, 0.9286, 3.139e-07, -0.3711, 0.7537, 3.919e-08, -0.6572, 0.5038, 0.7376, -0.4497, 0.36, 0.7048, -0.6113, 0.5448, -1.038e-07, -0.8386, -0.5538, 0.6837, 0.4752, -0.753, -2.824e-07, 0.658, -0.6809, -1.979e-07, 0.7324, -0.5065, 0.7022, 0.5003, 0.5038, -0.7376, -0.4497, 0.7537, 3.919e-08, -0.6572, 0.5448, -1.038e-07, -0.8386, 0.36, -0.7048, -0.6113, -0.03752, -0.9992, 0.01508, 0.5038, -0.7376, -0.4497, 0.36, -0.7048, -0.6113, -0.06934, -0.9963, -0.05092, 0.6396, 0.7228, -0.2615, -0.0251, 0.9996, 0.008446, -0.03752, 0.9992, 0.01508, 0.5038, 0.7376, -0.4497, -0.6644, -0.6866, 0.2953, -0.0251, -0.9996, 0.008446, -0.03752, -0.9992, 0.01508, -0.5538, -0.6837, 0.4752, -0.0251, 0.9996, 0.008446, -0.6644, 0.6866, 0.2953, -0.5538, 0.6837, 0.4752, -0.03752, 0.9992, 0.01508, -0.0251, -0.9996, 0.008446, 0.6396, -0.7228, -0.2615, 0.5038, -0.7376, -0.4497, -0.03752, -0.9992, 0.01508, -0.06934, -0.9963, -0.05092, 0.36, -0.7048, -0.6113, 0.2961, -0.7113, -0.6375, -0.1281, -0.989, -0.0738, -0.06934, 0.9963, -0.05092, -0.5065, 0.7022, 0.5003, -0.557, 0.6851, 0.4694, -0.1281, 0.989, -0.0738, -0.5065, -0.7022, 0.5003, -0.06934, -0.9963, -0.05092, -0.1281, -0.989, -0.0738, -0.557, -0.6851, 0.4694, 0.36, 0.7048, -0.6113, -0.06934, 0.9963, -0.05092, -0.1281, 0.989, -0.0738, 0.2961, 0.7113, -0.6375, -0.753, -2.824e-07, 0.658, -0.5538, -0.6837, 0.4752, -0.5065, -0.7022, 0.5003, -0.6809, -1.979e-07, 0.7324, 0.5038, 0.7376, -0.4497, -0.03752, 0.9992, 0.01508, -0.06934, 0.9963, -0.05092, 0.36, 0.7048, -0.6113, -0.5538, -0.6837, 0.4752, -0.03752, -0.9992, 0.01508, -0.06934, -0.9963, -0.05092, -0.5065, -0.7022, 0.5003, -0.03752, 0.9992, 0.01508, -0.5538, 0.6837, 0.4752, -0.5065, 0.7022, 0.5003, -0.06934, 0.9963, -0.05092, 0.4797, -0.003443, -0.8774, 0.4797, -0.003443, -0.8774, 0.4797, -0.003443, -0.8774, 0.4797, -0.003443, -0.8774, 0.4797, -0.003442, -0.8774, 0.4797, -0.003443, -0.8774, 0.4797, -0.003443, -0.8774, 0.4797, -0.003442, -0.8774, 0.4797, -0.003442, -0.8774, 0.4797, -0.003443, -0.8774, 0.4797, -0.003443, -0.8774, 0.4797, -0.003442, -0.8774, 0.4797, -0.003441, -0.8774, 0.4797, -0.003442, -0.8774, 0.4797, -0.003442, -0.8774, 0.4797, -0.003441, -0.8774, 0.36, -0.7048, -0.6113, 0.5448, -1.038e-07, -0.8386, 0.4892, -5.074e-08, -0.8722, 0.2961, -0.7113, -0.6375, -0.5065, 0.7022, 0.5003, -0.6809, -1.979e-07, 0.7324, -0.7195, -7.302e-08, 0.6945, -0.557, 0.6851, 0.4694, 0.5448, -1.038e-07, -0.8386, 0.36, 0.7048, -0.6113, 0.2961, 0.7113, -0.6375, 0.4892, -5.074e-08, -0.8722, -0.6809, -1.979e-07, 0.7324, -0.5065, -0.7022, 0.5003, -0.557, -0.6851, 0.4694, -0.7195, -7.302e-08, 0.6945, -0.002581, -0.9371, 0.349, 0.6599, -0.6628, 0.354, 0.6397, -0.6422, 0.4224, -0.002514, -0.918, 0.3965, -0.002581, 0.9371, 0.349, -0.6639, 0.661, 0.3498, -0.6391, 0.6365, 0.4317, -0.002513, 0.918, 0.3965, -0.6639, -0.661, 0.3498, -0.002581, -0.9371, 0.349, -0.002514, -0.918, 0.3965, -0.6392, -0.6365, 0.4317, 0.6599, 0.6628, 0.354, -0.002581, 0.9371, 0.349, -0.002513, 0.918, 0.3965, 0.6397, 0.6422, 0.4224, 0.6599, -0.6628, 0.354, 0.9361, 1.144e-08, 0.3516, 0.921, 5.479e-08, 0.3895, 0.6397, -0.6422, 0.4224, -0.6639, 0.661, 0.3498, -0.938, 2.236e-07, 0.3465, -0.915, 1.936e-07, 0.4035, -0.6391, 0.6365, 0.4317, 0.9361, 1.144e-08, 0.3516, 0.6599, 0.6628, 0.354, 0.6397, 0.6422, 0.4224, 0.921, 5.479e-08, 0.3895, -0.938, 2.236e-07, 0.3465, -0.6639, -0.661, 0.3498, -0.6392, -0.6365, 0.4317, -0.915, 1.936e-07, 0.4035, -0.4667, 2.676e-08, 0.8844, -0.4667, 1.472e-06, 0.8844, -0.4667, 1.98e-06, 0.8844, -0.4667, 3.186e-12, 0.8844, -0.4667, 5.353e-08, 0.8844, -0.4667, 9.635e-07, 0.8844, -0.4667, 1.472e-06, 0.8844, -0.4667, 2.676e-08, 0.8844, -0.4667, -8.564e-07, 0.8844, -0.4667, 5.353e-08, 0.8844, -0.4667, 2.676e-08, 0.8844, -0.4667, -1.418e-06, 0.8844, -0.4667, -1.418e-06, 0.8844, -0.4667, 2.676e-08, 0.8844, -0.4667, 3.186e-12, 0.8844, -0.4667, -1.98e-06, 0.8844, -0.3447, -0.1291, 0.9298, -0.4579, -0.1932, 0.8678, -0.4579, -0.1932, 0.8678, -0.3447, -0.1291, 0.9298, -0.573, 0.1291, 0.8093, -0.4579, 0.1932, 0.8678, -0.4579, 0.1932, 0.8678, -0.573, 0.1291, 0.8093, -0.287, 1.979e-08, 0.9579, -0.3447, -0.1291, 0.9298, -0.3447, -0.1291, 0.9298, -0.287, 8.922e-09, 0.9579, -0.6288, 3.364e-08, 0.7776, -0.573, 0.1291, 0.8093, -0.573, 0.1291, 0.8093, -0.6288, 3.271e-08, 0.7776, 6.3e-07, 1.0, 3.5e-08, 0.6254, 0.7071, 0.33, 0.6254, 0.7071, 0.33, 7.9e-07, 1.0, 1.2e-07, 2e-07, -1.0, -2e-08, -0.6254, -0.7071, -0.33, -0.6254, -0.7071, -0.33, 2.8e-07, -1.0, 2e-08, -0.6254, -0.7071, -0.33, -0.8844, -5.2e-07, -0.4667, -0.8844, -4.9e-07, -0.4667, -0.6254, -0.7071, -0.33, 0.6254, 0.7071, 0.33, 0.8844, -4.2e-07, 0.4667, 0.8844, -3.9e-07, 0.4667, 0.6254, 0.7071, 0.33, -0.8844, -5.2e-07, -0.4667, -0.6254, 0.7071, -0.33, -0.6254, 0.7071, -0.33, -0.8844, -4.9e-07, -0.4667, 0.8844, -4.2e-07, 0.4667, 0.6254, -0.7071, 0.33, 0.6254, -0.7071, 0.33, 0.8844, -3.9e-07, 0.4667, -0.6254, 0.7071, -0.33, 6.3e-07, 1.0, 3.5e-08, 7.9e-07, 1.0, 1.2e-07, -0.6254, 0.7071, -0.33, 0.6254, -0.7071, 0.33, 2e-07, -1.0, -2e-08, 2.8e-07, -1.0, 2e-08, 0.6254, -0.7071, 0.33, -0.5974, 0.6887, -0.4109, -0.01977, 0.9997, -0.01339, -0.1914, 0.9143, 0.3569, -0.7573, 0.6519, 0.04013, 0.8224, 1.952e-08, 0.5689, 0.5688, -0.7223, 0.3933, 0.3231, -0.6207, 0.7144, 0.5614, 9.849e-09, 0.8275, -0.824, 0.0, -0.5666, -0.5974, 0.6887, -0.4109, -0.7573, 0.6519, 0.04013, -0.9899, 0.0, -0.1419, 0.5688, 0.7223, 0.3933, 0.8224, 1.952e-08, 0.5689, 0.5614, 9.849e-09, 0.8275, 0.3231, 0.6207, 0.7144, -0.4579, 0.1932, 0.8678, -0.3447, 0.1291, 0.9298, -0.3447, 0.1291, 0.9298, -0.4579, 0.1932, 0.8678, -0.4579, -0.1932, 0.8678, -0.573, -0.1291, 0.8093, -0.573, -0.1291, 0.8093, -0.4579, -0.1932, 0.8678, -0.573, -0.1291, 0.8093, -0.6288, 3.364e-08, 0.7776, -0.6288, 3.271e-08, 0.7776, -0.573, -0.1291, 0.8093, -0.3447, 0.1291, 0.9298, -0.287, 1.979e-08, 0.9579, -0.287, 8.922e-09, 0.9579, -0.3447, 0.1291, 0.9298, -0.1914, 0.9143, 0.3569, 0.3231, 0.6207, 0.7144, 0.2444, 0.5727, 0.7825, -0.2732, 0.8129, 0.5144, 0.3231, -0.6207, 0.7144, -0.1914, -0.9143, 0.3569, -0.2732, -0.8129, 0.5144, 0.2444, -0.5727, 0.7825, -0.7573, 0.6519, 0.04013, -0.1914, 0.9143, 0.3569, -0.2732, 0.8129, 0.5144, -0.7781, 0.5587, 0.2873, 0.5614, 9.849e-09, 0.8275, 0.3231, -0.6207, 0.7144, 0.2444, -0.5727, 0.7825, 0.4786, -2.592e-08, 0.878, 0.5688, -0.7223, 0.3933, -0.01977, -0.9997, -0.01339, -0.1914, -0.9143, 0.3569, 0.3231, -0.6207, 0.7144, -0.01977, 0.9997, -0.01339, 0.5688, 0.7223, 0.3933, 0.3231, 0.6207, 0.7144, -0.1914, 0.9143, 0.3569, -0.01977, -0.9997, -0.01339, -0.5974, -0.6887, -0.4109, -0.7573, -0.6519, 0.04013, -0.1914, -0.9143, 0.3569, -0.5974, -0.6887, -0.4109, -0.824, 0.0, -0.5666, -0.9899, 0.0, -0.1419, -0.7573, -0.6519, 0.04013, 0.4786, -2.592e-08, 0.878, 0.2444, -0.5727, 0.7825, 0.346, -0.6444, 0.6819, 0.6163, -0.001673, 0.7875, -0.9858, 0.0, 0.1678, -0.7781, 0.5587, 0.2873, -0.7842, 0.5997, 0.1596, -0.9995, -0.001723, 0.03288, 0.2444, 0.5727, 0.7825, 0.4786, -2.592e-08, 0.878, 0.6163, -0.001673, 0.7875, 0.3411, 0.6388, 0.6897, -0.7781, -0.5587, 0.2873, -0.9858, 0.0, 0.1678, -0.9995, -0.001723, 0.03288, -0.7804, -0.6067, 0.1517, -0.1914, -0.9143, 0.3569, -0.7573, -0.6519, 0.04013, -0.7781, -0.5587, 0.2873, -0.2732, -0.8129, 0.5144, -0.7573, -0.6519, 0.04013, -0.9899, 0.0, -0.1419, -0.9858, 0.0, 0.1678, -0.7781, -0.5587, 0.2873, 0.3231, 0.6207, 0.7144, 0.5614, 9.849e-09, 0.8275, 0.4786, -2.592e-08, 0.878, 0.2444, 0.5727, 0.7825, -0.9899, 0.0, -0.1419, -0.7573, 0.6519, 0.04013, -0.7781, 0.5587, 0.2873, -0.9858, 0.0, 0.1678, -0.9995, -0.001723, 0.03288, -0.7842, 0.5997, 0.1596, -0.7733, 0.622, 0.123, -0.9997, 0.006003, -0.02307, 0.3411, 0.6388, 0.6897, 0.6163, -0.001673, 0.7875, 0.6122, 0.003406, 0.7907, 0.3436, 0.6403, 0.687, -0.7804, -0.6067, 0.1517, -0.9995, -0.001723, 0.03288, -0.9997, 0.006003, -0.02307, -0.7782, -0.6195, 0.1028, -0.2242, -0.893, 0.3902, -0.7804, -0.6067, 0.1517, -0.7782, -0.6195, 0.1028, -0.2057, -0.9088, 0.363, -0.7781, 0.5587, 0.2873, -0.2732, 0.8129, 0.5144, -0.2306, 0.8863, 0.4015, -0.7842, 0.5997, 0.1596, 0.2444, -0.5727, 0.7825, -0.2732, -0.8129, 0.5144, -0.2242, -0.893, 0.3902, 0.346, -0.6444, 0.6819, -0.2732, 0.8129, 0.5144, 0.2444, 0.5727, 0.7825, 0.3411, 0.6388, 0.6897, -0.2306, 0.8863, 0.4015, -0.2732, -0.8129, 0.5144, -0.7781, -0.5587, 0.2873, -0.7804, -0.6067, 0.1517, -0.2242, -0.893, 0.3902, 0.4797, -0.003443, -0.8774, 0.4797, -0.003441, -0.8774, 0.4797, -0.003441, -0.8774, 0.4797, -0.003443, -0.8774, 0.4797, -0.003441, -0.8774, 0.4797, -0.003442, -0.8774, 0.4797, -0.003442, -0.8774, 0.4797, -0.003441, -0.8774, 0.4797, -0.003443, -0.8774, 0.4797, -0.003443, -0.8774, 0.4797, -0.003443, -0.8774, 0.4797, -0.003443, -0.8774, 0.4797, -0.003443, -0.8774, 0.4797, -0.003441, -0.8774, 0.4797, -0.003441, -0.8774, 0.4797, -0.003443, -0.8774, 0.6163, -0.001673, 0.7875, 0.346, -0.6444, 0.6819, 0.36, -0.6422, 0.6767, 0.6122, 0.003406, 0.7907, -0.7842, 0.5997, 0.1596, -0.2306, 0.8863, 0.4015, -0.215, 0.8973, 0.3854, -0.7733, 0.622, 0.123, 0.346, -0.6444, 0.6819, -0.2242, -0.893, 0.3902, -0.2057, -0.9088, 0.363, 0.36, -0.6422, 0.6767, -0.2306, 0.8863, 0.4015, 0.3411, 0.6388, 0.6897, 0.3436, 0.6403, 0.687, -0.215, 0.8973, 0.3854, 0.4797, -0.003442, -0.8774, 0.4797, -0.003441, -0.8774, 0.4797, -0.003443, -0.8774, 0.4797, -0.003443, -0.8774, 0.4797, -0.003443, -0.8774, 0.4797, -0.003442, -0.8774, 0.4797, -0.003443, -0.8774, 0.4797, -0.003443, -0.8774, 0.4797, -0.003443, -0.8774, 0.4797, -0.003443, -0.8774, 0.4797, -0.003444, -0.8774, 0.4797, -0.003443, -0.8774, 0.4797, -0.003443, -0.8774, 0.4797, -0.003443, -0.8774, 0.4797, -0.003444, -0.8774, 0.4797, -0.003444, -0.8774, -0.7139, -0.0004069, -0.7002, -0.4451, 0.6789, -0.5839, -0.453, 0.6702, -0.5879, -0.7139, 0.0008696, -0.7002, 0.9875, -0.002801, 0.1577, 0.7492, -0.6621, 0.01941, 0.7416, -0.6707, 0.01558, 0.9875, -0.001573, 0.1577, -0.4452, -0.6792, -0.5835, -0.7139, -0.0004069, -0.7002, -0.7139, 0.0008696, -0.7002, -0.4547, -0.6687, -0.5883, 0.7524, 0.6584, 0.02046, 0.9875, -0.002801, 0.1577, 0.9875, -0.001573, 0.1577, 0.7433, 0.6688, 0.01585])] * 3)])

# ---- objects
ob_desk_lamp = bpy.data.objects.new('desk_lamp', me_plane)

# ---- transforms, parenting, visibility, modifiers, constraints
ob_desk_lamp.location = (0.0, 0.0, 0.0)

# ---- collection membership
col_collection.objects.link(ob_desk_lamp)

# ---- scene / render settings (as saved in the file)
scene.frame_start = 1; scene.frame_end = 250; scene.frame_set(1)
scene.render.engine = 'CYCLES'
scene.cycles.bake_type = 'DIFFUSE'
bpy.context.view_layer.update()

# ---- added for rendering (the .blend has no active camera and no usable light): camera, sun
cam_auto = bpy.data.cameras.new('AutoCamera')
cam_auto.lens = 50.0
cam_auto.sensor_width = 36.0
cam_auto.clip_end = 1000.0
ob_auto_camera = bpy.data.objects.new('AutoCamera', cam_auto)
scene.collection.objects.link(ob_auto_camera)
ob_auto_camera.location = (2.22694, -2.67729, 2.77973)
ob_auto_camera.rotation_euler = (1.09748, -7.21219e-08, 0.694738)
scene.camera = ob_auto_camera
light_auto_sun = bpy.data.lights.new('AutoSun', 'SUN')
light_auto_sun.energy = 3.0
light_auto_sun.angle = 0.0523599
ob_auto_sun = bpy.data.objects.new('AutoSun', light_auto_sun)
scene.collection.objects.link(ob_auto_sun)
ob_auto_sun.rotation_euler = (0.872665, 0.174533, 0.523599)
bpy.context.view_layer.update()
